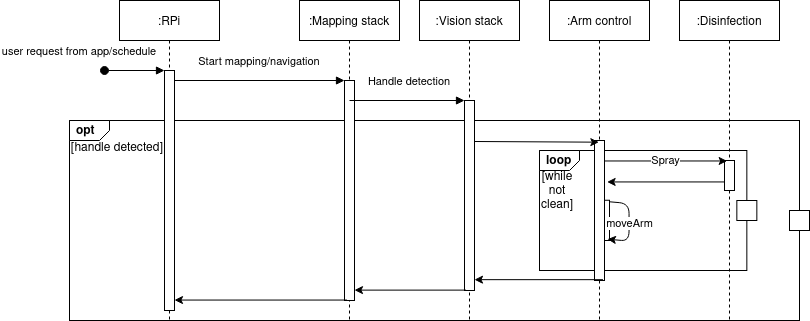

The diagram above was exported from draw.io. Its source (the exported page's mxGraphModel, read from the mxfile embedded in the PNG):
<mxGraphModel dx="1350" dy="775" grid="1" gridSize="10" guides="1" tooltips="1" connect="1" arrows="1" fold="1" page="1" pageScale="1" pageWidth="850" pageHeight="1100" math="0" shadow="0">
  <root>
    <mxCell id="0" />
    <mxCell id="1" parent="0" />
    <mxCell id="OI8hz8k7Yu4ENuVO4ANp-8" value="opt" style="html=1;shape=mxgraph.sysml.isActStream;align=left;spacingLeft=5;verticalAlign=top;spacingTop=-3;fontStyle=1;" vertex="1" parent="1">
      <mxGeometry x="70" y="200" width="740" height="200" as="geometry" />
    </mxCell>
    <mxCell id="OI8hz8k7Yu4ENuVO4ANp-16" value="[handle detected]" style="text;html=1;strokeColor=none;fillColor=none;align=center;verticalAlign=middle;whiteSpace=wrap;rounded=0;" vertex="1" parent="OI8hz8k7Yu4ENuVO4ANp-8">
      <mxGeometry x="-10.003736263736263" y="19.996923076923075" width="115.625" height="15.384615384615381" as="geometry" />
    </mxCell>
    <mxCell id="OI8hz8k7Yu4ENuVO4ANp-18" value="loop" style="html=1;shape=mxgraph.sysml.isActStream;align=left;spacingLeft=5;verticalAlign=top;spacingTop=-3;fontStyle=1;" vertex="1" parent="OI8hz8k7Yu4ENuVO4ANp-8">
      <mxGeometry x="470" y="30" width="217.34" height="120" as="geometry" />
    </mxCell>
    <mxCell id="OI8hz8k7Yu4ENuVO4ANp-20" value="[while not clean]" style="text;html=1;strokeColor=none;fillColor=none;align=center;verticalAlign=middle;whiteSpace=wrap;rounded=0;" vertex="1" parent="OI8hz8k7Yu4ENuVO4ANp-18">
      <mxGeometry x="-0.0029854395604368453" y="31.421793771765977" width="35.82527472527473" height="19.684045828496433" as="geometry" />
    </mxCell>
    <mxCell id="OI8hz8k7Yu4ENuVO4ANp-23" value="" style="rounded=0;whiteSpace=wrap;html=1;" vertex="1" parent="OI8hz8k7Yu4ENuVO4ANp-18">
      <mxGeometry x="60" y="49.75" width="10" height="40.25" as="geometry" />
    </mxCell>
    <mxCell id="OI8hz8k7Yu4ENuVO4ANp-25" value="moveArm" style="endArrow=classic;html=1;entryX=0.793;entryY=0.968;entryDx=0;entryDy=0;entryPerimeter=0;exitX=0.986;exitY=0.038;exitDx=0;exitDy=0;exitPerimeter=0;" edge="1" parent="OI8hz8k7Yu4ENuVO4ANp-18" source="OI8hz8k7Yu4ENuVO4ANp-23" target="OI8hz8k7Yu4ENuVO4ANp-23">
      <mxGeometry width="50" height="50" relative="1" as="geometry">
        <mxPoint x="53.734926648351646" y="107.12663402816327" as="sourcePoint" />
        <mxPoint x="98.51652005494506" y="57.916519456922174" as="targetPoint" />
        <Array as="points">
          <mxPoint x="89.56020137362638" y="52.99550799979809" />
          <mxPoint x="89.56318681318682" y="90.54661081108355" />
        </Array>
      </mxGeometry>
    </mxCell>
    <mxCell id="3nuBFxr9cyL0pnOWT2aG-1" value=":RPi" style="shape=umlLifeline;perimeter=lifelinePerimeter;container=1;collapsible=0;recursiveResize=0;rounded=0;shadow=0;strokeWidth=1;" parent="1" vertex="1">
      <mxGeometry x="120" y="80" width="100" height="320" as="geometry" />
    </mxCell>
    <mxCell id="3nuBFxr9cyL0pnOWT2aG-2" value="" style="points=[];perimeter=orthogonalPerimeter;rounded=0;shadow=0;strokeWidth=1;" parent="3nuBFxr9cyL0pnOWT2aG-1" vertex="1">
      <mxGeometry x="45" y="70" width="10" height="240" as="geometry" />
    </mxCell>
    <mxCell id="3nuBFxr9cyL0pnOWT2aG-3" value="user request from app/schedule" style="verticalAlign=bottom;startArrow=oval;endArrow=block;startSize=8;shadow=0;strokeWidth=1;" parent="3nuBFxr9cyL0pnOWT2aG-1" target="3nuBFxr9cyL0pnOWT2aG-2" edge="1">
      <mxGeometry x="-1" y="27" relative="1" as="geometry">
        <mxPoint x="-15" y="70" as="sourcePoint" />
        <mxPoint x="-25" y="17" as="offset" />
      </mxGeometry>
    </mxCell>
    <mxCell id="3nuBFxr9cyL0pnOWT2aG-5" value=":Mapping stack" style="shape=umlLifeline;perimeter=lifelinePerimeter;container=1;collapsible=0;recursiveResize=0;rounded=0;shadow=0;strokeWidth=1;" parent="1" vertex="1">
      <mxGeometry x="300" y="80" width="100" height="320" as="geometry" />
    </mxCell>
    <mxCell id="3nuBFxr9cyL0pnOWT2aG-6" value="" style="points=[];perimeter=orthogonalPerimeter;rounded=0;shadow=0;strokeWidth=1;" parent="3nuBFxr9cyL0pnOWT2aG-5" vertex="1">
      <mxGeometry x="45" y="80" width="10" height="220" as="geometry" />
    </mxCell>
    <mxCell id="3nuBFxr9cyL0pnOWT2aG-8" value="Start mapping/navigation" style="verticalAlign=bottom;endArrow=block;entryX=0;entryY=0;shadow=0;strokeWidth=1;" parent="1" source="3nuBFxr9cyL0pnOWT2aG-2" target="3nuBFxr9cyL0pnOWT2aG-6" edge="1">
      <mxGeometry y="10" relative="1" as="geometry">
        <mxPoint x="275" y="160" as="sourcePoint" />
        <mxPoint as="offset" />
      </mxGeometry>
    </mxCell>
    <mxCell id="OI8hz8k7Yu4ENuVO4ANp-1" value=":Vision stack" style="shape=umlLifeline;perimeter=lifelinePerimeter;container=1;collapsible=0;recursiveResize=0;rounded=0;shadow=0;strokeWidth=1;" vertex="1" parent="1">
      <mxGeometry x="420" y="80" width="100" height="320" as="geometry" />
    </mxCell>
    <mxCell id="OI8hz8k7Yu4ENuVO4ANp-2" value="" style="points=[];perimeter=orthogonalPerimeter;rounded=0;shadow=0;strokeWidth=1;" vertex="1" parent="OI8hz8k7Yu4ENuVO4ANp-1">
      <mxGeometry x="45" y="100" width="10" height="190" as="geometry" />
    </mxCell>
    <mxCell id="OI8hz8k7Yu4ENuVO4ANp-3" value="Handle detection" style="verticalAlign=bottom;endArrow=block;shadow=0;strokeWidth=1;" edge="1" parent="1" target="OI8hz8k7Yu4ENuVO4ANp-2">
      <mxGeometry x="0.0435" y="10" relative="1" as="geometry">
        <mxPoint x="350" y="180" as="sourcePoint" />
        <mxPoint x="355" y="170.0000000000001" as="targetPoint" />
        <mxPoint as="offset" />
      </mxGeometry>
    </mxCell>
    <mxCell id="OI8hz8k7Yu4ENuVO4ANp-11" value=":Arm control" style="shape=umlLifeline;perimeter=lifelinePerimeter;container=1;collapsible=0;recursiveResize=0;rounded=0;shadow=0;strokeWidth=1;" vertex="1" parent="1">
      <mxGeometry x="550" y="80" width="100" height="320" as="geometry" />
    </mxCell>
    <mxCell id="OI8hz8k7Yu4ENuVO4ANp-12" value="" style="points=[];perimeter=orthogonalPerimeter;rounded=0;shadow=0;strokeWidth=1;" vertex="1" parent="OI8hz8k7Yu4ENuVO4ANp-11">
      <mxGeometry x="45" y="140" width="10" height="140" as="geometry" />
    </mxCell>
    <mxCell id="OI8hz8k7Yu4ENuVO4ANp-14" value=":Disinfection" style="shape=umlLifeline;perimeter=lifelinePerimeter;container=1;collapsible=0;recursiveResize=0;rounded=0;shadow=0;strokeWidth=1;" vertex="1" parent="1">
      <mxGeometry x="680" y="80" width="100" height="320" as="geometry" />
    </mxCell>
    <mxCell id="OI8hz8k7Yu4ENuVO4ANp-15" value="" style="points=[];perimeter=orthogonalPerimeter;rounded=0;shadow=0;strokeWidth=1;" vertex="1" parent="OI8hz8k7Yu4ENuVO4ANp-14">
      <mxGeometry x="45" y="160" width="10" height="30" as="geometry" />
    </mxCell>
    <mxCell id="OI8hz8k7Yu4ENuVO4ANp-17" value="" style="endArrow=classic;html=1;entryX=0.434;entryY=0.012;entryDx=0;entryDy=0;entryPerimeter=0;" edge="1" parent="1" target="OI8hz8k7Yu4ENuVO4ANp-12">
      <mxGeometry width="50" height="50" relative="1" as="geometry">
        <mxPoint x="475" y="221" as="sourcePoint" />
        <mxPoint x="520" y="230" as="targetPoint" />
      </mxGeometry>
    </mxCell>
    <mxCell id="OI8hz8k7Yu4ENuVO4ANp-21" value="Spray" style="endArrow=classic;html=1;entryX=0.262;entryY=0.016;entryDx=0;entryDy=0;entryPerimeter=0;" edge="1" parent="1" source="OI8hz8k7Yu4ENuVO4ANp-12" target="OI8hz8k7Yu4ENuVO4ANp-15">
      <mxGeometry width="50" height="50" relative="1" as="geometry">
        <mxPoint x="680" y="200" as="sourcePoint" />
        <mxPoint x="730" y="150" as="targetPoint" />
      </mxGeometry>
    </mxCell>
    <mxCell id="OI8hz8k7Yu4ENuVO4ANp-22" value="" style="endArrow=classic;html=1;entryX=1.262;entryY=0.296;entryDx=0;entryDy=0;entryPerimeter=0;" edge="1" parent="1" source="OI8hz8k7Yu4ENuVO4ANp-15" target="OI8hz8k7Yu4ENuVO4ANp-12">
      <mxGeometry width="50" height="50" relative="1" as="geometry">
        <mxPoint x="840" y="200" as="sourcePoint" />
        <mxPoint x="890" y="150" as="targetPoint" />
      </mxGeometry>
    </mxCell>
    <mxCell id="OI8hz8k7Yu4ENuVO4ANp-27" value="" style="endArrow=classic;html=1;exitX=0.848;exitY=0.994;exitDx=0;exitDy=0;exitPerimeter=0;" edge="1" parent="1" source="OI8hz8k7Yu4ENuVO4ANp-12" target="OI8hz8k7Yu4ENuVO4ANp-2">
      <mxGeometry width="50" height="50" relative="1" as="geometry">
        <mxPoint x="550" y="410" as="sourcePoint" />
        <mxPoint x="600" y="360" as="targetPoint" />
      </mxGeometry>
    </mxCell>
    <mxCell id="OI8hz8k7Yu4ENuVO4ANp-28" value="" style="endArrow=classic;html=1;exitX=0.152;exitY=0.998;exitDx=0;exitDy=0;exitPerimeter=0;" edge="1" parent="1" source="OI8hz8k7Yu4ENuVO4ANp-2" target="3nuBFxr9cyL0pnOWT2aG-6">
      <mxGeometry width="50" height="50" relative="1" as="geometry">
        <mxPoint x="360" y="410" as="sourcePoint" />
        <mxPoint x="410" y="360" as="targetPoint" />
        <Array as="points" />
      </mxGeometry>
    </mxCell>
    <mxCell id="OI8hz8k7Yu4ENuVO4ANp-29" value="" style="endArrow=classic;html=1;exitX=0.248;exitY=0.998;exitDx=0;exitDy=0;exitPerimeter=0;" edge="1" parent="1" source="3nuBFxr9cyL0pnOWT2aG-6" target="3nuBFxr9cyL0pnOWT2aG-2">
      <mxGeometry width="50" height="50" relative="1" as="geometry">
        <mxPoint x="290" y="370" as="sourcePoint" />
        <mxPoint x="180.00000000000009" y="370.38" as="targetPoint" />
        <Array as="points" />
      </mxGeometry>
    </mxCell>
  </root>
</mxGraphModel>